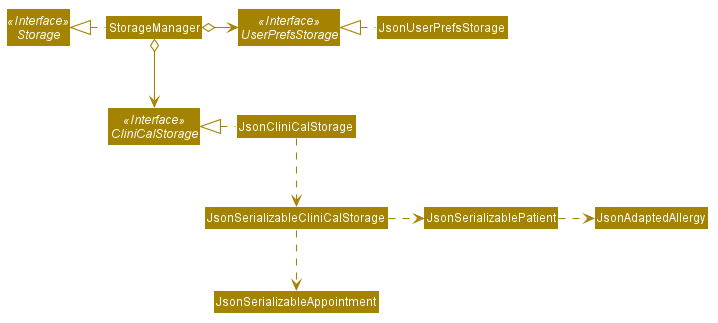

The diagram above was rendered by PlantUML. Its source (embedded in the PNG):
@startuml








skinparam BackgroundColor #FFFFFFF

skinparam Shadowing false

skinparam Class {
    FontColor #FFFFFF
    BorderThickness 1
    BorderColor #FFFFFF
    StereotypeFontColor #FFFFFF
    FontName Arial
}

skinparam Actor {
    BorderColor #000000
    Color #000000
    FontName Arial
}

skinparam Sequence {
    MessageAlign center
    BoxFontSize 15
    BoxPadding 0
    BoxFontColor #FFFFFF
    FontName Arial
}

skinparam Participant {
    FontColor #FFFFFFF
    Padding 20
}

skinparam MinClassWidth 50
skinparam ParticipantPadding 10
skinparam Shadowing false
skinparam DefaultTextAlignment center
skinparam packageStyle Rectangle

hide footbox
hide members
hide circle
skinparam arrowThickness 1.1
skinparam arrowColor #A38300
skinparam classBackgroundColor #A38300

Interface Storage <<Interface>>
Interface UserPrefsStorage <<Interface>>
Interface CliniCalStorage <<Interface>>

Class StorageManager
Class JsonUserPrefsStorage
Class JsonCliniCalStorage

StorageManager .left.|> Storage
StorageManager o-right-> UserPrefsStorage
StorageManager o--> CliniCalStorage

JsonUserPrefsStorage .left.|> UserPrefsStorage
JsonCliniCalStorage .left.|> CliniCalStorage
JsonCliniCalStorage .down.> JsonSerializableCliniCalStorage
JsonSerializableCliniCalStorage .right.> JsonSerializablePatient
JsonSerializablePatient .right.> JsonAdaptedAllergy
JsonSerializableCliniCalStorage .down.> JsonSerializableAppointment
@enduml